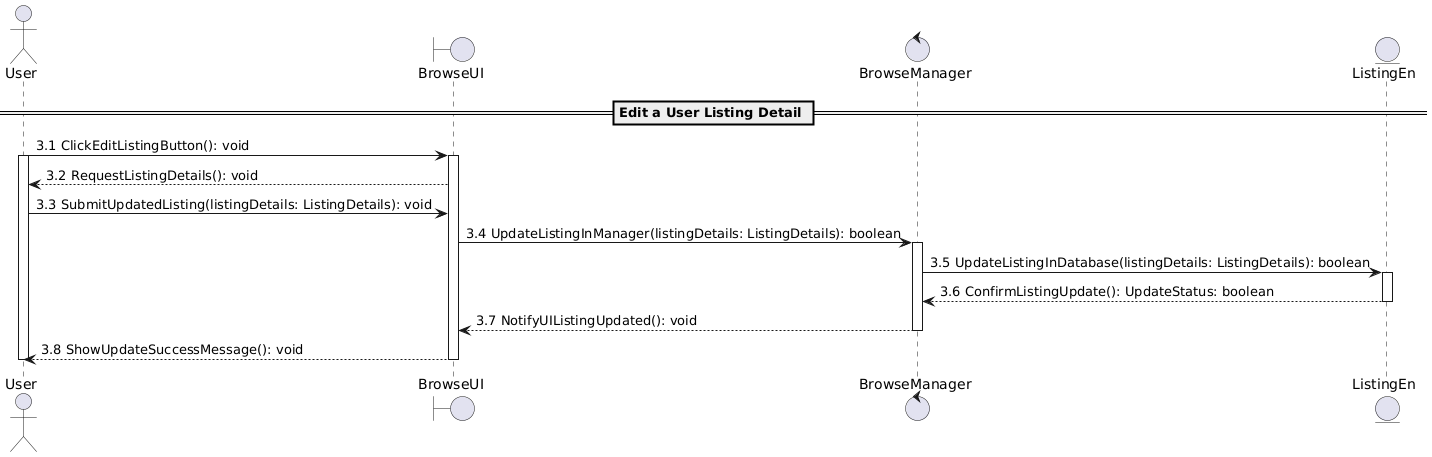

The diagram above was rendered by PlantUML. Its source (embedded in the PNG):
@startuml
' Define participants (classes remain unchanged)
actor User as U
boundary BrowseUI as BUI
control BrowseManager as BM
entity ListingEn as L

' Step 3: Edit a user listing detail
== Edit a User Listing Detail ==
U -> BUI : 3.1 ClickEditListingButton(): void
activate U
activate BUI
BUI --> U : 3.2 RequestListingDetails(): void
U -> BUI : 3.3 SubmitUpdatedListing(listingDetails: ListingDetails): void
BUI -> BM : 3.4 UpdateListingInManager(listingDetails: ListingDetails): boolean
activate BM
BM -> L : 3.5 UpdateListingInDatabase(listingDetails: ListingDetails): boolean
activate L
L --> BM : 3.6 ConfirmListingUpdate(): UpdateStatus: boolean
deactivate L
BM --> BUI : 3.7 NotifyUIListingUpdated(): void
deactivate BM
BUI --> U : 3.8 ShowUpdateSuccessMessage(): void
deactivate BUI
deactivate U
@enduml